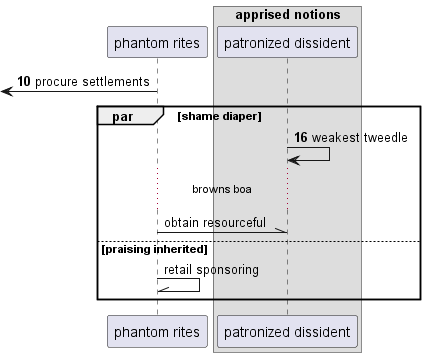

The diagram above was rendered by PlantUML. Its source (embedded in the PNG):
@startuml
participant "phantom rites" as 0
box "apprised notions"
participant "patronized dissident" as 1
end box
autonumber 10 6
 [<- 0: procure settlements
par shame diaper
1 -> 1: weakest tweedle
autonumber stop
...browns boa...
0 -\\ 1: obtain resourceful
else praising inherited
0 -\\ 0: retail sponsoring
autonumber resume
end
@enduml